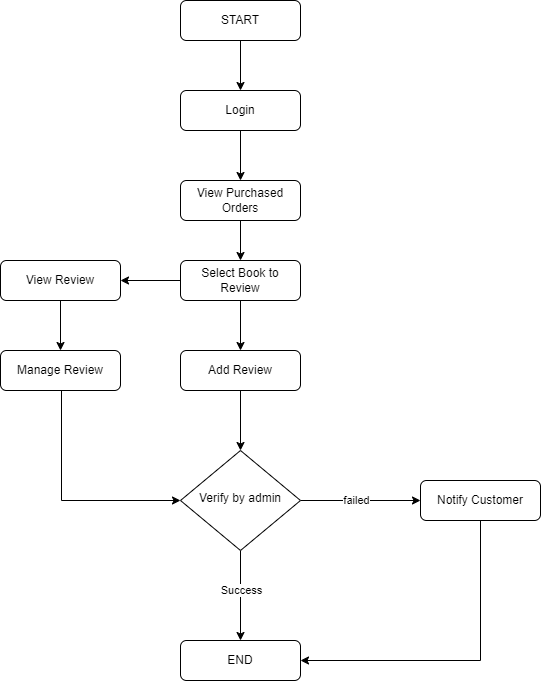

The diagram above was exported from draw.io. Its source (the exported page's mxGraphModel, read from the mxfile embedded in the PNG):
<mxGraphModel dx="2376" dy="1464" grid="1" gridSize="10" guides="1" tooltips="1" connect="1" arrows="1" fold="1" page="1" pageScale="1" pageWidth="1100" pageHeight="850" math="0" shadow="0">
  <root>
    <mxCell id="0" />
    <mxCell id="1" parent="0" />
    <mxCell id="sTjjHq-DegfwlWMTUdns-43" style="edgeStyle=orthogonalEdgeStyle;rounded=0;orthogonalLoop=1;jettySize=auto;html=1;entryX=0.5;entryY=0;entryDx=0;entryDy=0;" parent="1" source="sTjjHq-DegfwlWMTUdns-2" target="sTjjHq-DegfwlWMTUdns-17" edge="1">
      <mxGeometry relative="1" as="geometry" />
    </mxCell>
    <mxCell id="sTjjHq-DegfwlWMTUdns-2" value="Login" style="rounded=1;whiteSpace=wrap;html=1;fontSize=12;glass=0;strokeWidth=1;shadow=0;" parent="1" vertex="1">
      <mxGeometry x="160" y="10" width="120" height="40" as="geometry" />
    </mxCell>
    <mxCell id="sTjjHq-DegfwlWMTUdns-44" style="edgeStyle=orthogonalEdgeStyle;rounded=0;orthogonalLoop=1;jettySize=auto;html=1;entryX=0.5;entryY=0;entryDx=0;entryDy=0;" parent="1" source="sTjjHq-DegfwlWMTUdns-3" target="sTjjHq-DegfwlWMTUdns-2" edge="1">
      <mxGeometry relative="1" as="geometry" />
    </mxCell>
    <mxCell id="sTjjHq-DegfwlWMTUdns-3" value="START" style="rounded=1;whiteSpace=wrap;html=1;fontSize=12;glass=0;strokeWidth=1;shadow=0;" parent="1" vertex="1">
      <mxGeometry x="160" y="-80" width="120" height="40" as="geometry" />
    </mxCell>
    <mxCell id="sTjjHq-DegfwlWMTUdns-40" style="edgeStyle=orthogonalEdgeStyle;rounded=0;orthogonalLoop=1;jettySize=auto;html=1;entryX=0.5;entryY=0;entryDx=0;entryDy=0;" parent="1" source="sTjjHq-DegfwlWMTUdns-5" target="sTjjHq-DegfwlWMTUdns-20" edge="1">
      <mxGeometry relative="1" as="geometry" />
    </mxCell>
    <mxCell id="sTjjHq-DegfwlWMTUdns-5" value="Add Review" style="rounded=1;whiteSpace=wrap;html=1;fontSize=12;glass=0;strokeWidth=1;shadow=0;" parent="1" vertex="1">
      <mxGeometry x="160" y="270" width="120" height="40" as="geometry" />
    </mxCell>
    <mxCell id="sTjjHq-DegfwlWMTUdns-26" style="edgeStyle=orthogonalEdgeStyle;rounded=0;orthogonalLoop=1;jettySize=auto;html=1;entryX=1;entryY=0.5;entryDx=0;entryDy=0;exitX=0.5;exitY=1;exitDx=0;exitDy=0;" parent="1" source="sTjjHq-DegfwlWMTUdns-6" target="sTjjHq-DegfwlWMTUdns-7" edge="1">
      <mxGeometry relative="1" as="geometry" />
    </mxCell>
    <mxCell id="sTjjHq-DegfwlWMTUdns-6" value="Notify Customer" style="rounded=1;whiteSpace=wrap;html=1;fontSize=12;glass=0;strokeWidth=1;shadow=0;" parent="1" vertex="1">
      <mxGeometry x="400" y="400" width="120" height="40" as="geometry" />
    </mxCell>
    <mxCell id="sTjjHq-DegfwlWMTUdns-7" value="END" style="rounded=1;whiteSpace=wrap;html=1;fontSize=12;glass=0;strokeWidth=1;shadow=0;" parent="1" vertex="1">
      <mxGeometry x="160" y="560" width="120" height="40" as="geometry" />
    </mxCell>
    <mxCell id="sTjjHq-DegfwlWMTUdns-42" style="edgeStyle=orthogonalEdgeStyle;rounded=0;orthogonalLoop=1;jettySize=auto;html=1;exitX=0.5;exitY=1;exitDx=0;exitDy=0;entryX=0.5;entryY=0;entryDx=0;entryDy=0;" parent="1" source="sTjjHq-DegfwlWMTUdns-17" target="sTjjHq-DegfwlWMTUdns-18" edge="1">
      <mxGeometry relative="1" as="geometry" />
    </mxCell>
    <mxCell id="sTjjHq-DegfwlWMTUdns-17" value="View Purchased Orders" style="rounded=1;whiteSpace=wrap;html=1;fontSize=12;glass=0;strokeWidth=1;shadow=0;" parent="1" vertex="1">
      <mxGeometry x="160" y="100" width="120" height="40" as="geometry" />
    </mxCell>
    <mxCell id="sTjjHq-DegfwlWMTUdns-30" style="edgeStyle=orthogonalEdgeStyle;rounded=0;orthogonalLoop=1;jettySize=auto;html=1;entryX=1;entryY=0.5;entryDx=0;entryDy=0;" parent="1" source="sTjjHq-DegfwlWMTUdns-18" target="sTjjHq-DegfwlWMTUdns-29" edge="1">
      <mxGeometry relative="1" as="geometry" />
    </mxCell>
    <mxCell id="sTjjHq-DegfwlWMTUdns-41" style="edgeStyle=orthogonalEdgeStyle;rounded=0;orthogonalLoop=1;jettySize=auto;html=1;entryX=0.5;entryY=0;entryDx=0;entryDy=0;" parent="1" source="sTjjHq-DegfwlWMTUdns-18" target="sTjjHq-DegfwlWMTUdns-5" edge="1">
      <mxGeometry relative="1" as="geometry" />
    </mxCell>
    <mxCell id="sTjjHq-DegfwlWMTUdns-18" value="Select Book to Review" style="rounded=1;whiteSpace=wrap;html=1;fontSize=12;glass=0;strokeWidth=1;shadow=0;" parent="1" vertex="1">
      <mxGeometry x="160" y="180" width="120" height="40" as="geometry" />
    </mxCell>
    <mxCell id="sTjjHq-DegfwlWMTUdns-27" style="edgeStyle=orthogonalEdgeStyle;rounded=0;orthogonalLoop=1;jettySize=auto;html=1;entryX=0.5;entryY=0;entryDx=0;entryDy=0;" parent="1" source="sTjjHq-DegfwlWMTUdns-20" target="sTjjHq-DegfwlWMTUdns-7" edge="1">
      <mxGeometry relative="1" as="geometry" />
    </mxCell>
    <mxCell id="sTjjHq-DegfwlWMTUdns-28" value="Success" style="edgeLabel;html=1;align=center;verticalAlign=middle;resizable=0;points=[];" parent="sTjjHq-DegfwlWMTUdns-27" vertex="1" connectable="0">
      <mxGeometry x="-0.0506" relative="1" as="geometry">
        <mxPoint y="-4" as="offset" />
      </mxGeometry>
    </mxCell>
    <mxCell id="sTjjHq-DegfwlWMTUdns-38" style="edgeStyle=orthogonalEdgeStyle;rounded=0;orthogonalLoop=1;jettySize=auto;html=1;entryX=0;entryY=0.5;entryDx=0;entryDy=0;" parent="1" source="sTjjHq-DegfwlWMTUdns-20" target="sTjjHq-DegfwlWMTUdns-6" edge="1">
      <mxGeometry relative="1" as="geometry" />
    </mxCell>
    <mxCell id="sTjjHq-DegfwlWMTUdns-39" value="failed" style="edgeLabel;html=1;align=center;verticalAlign=middle;resizable=0;points=[];" parent="sTjjHq-DegfwlWMTUdns-38" vertex="1" connectable="0">
      <mxGeometry x="-0.0818" y="1" relative="1" as="geometry">
        <mxPoint as="offset" />
      </mxGeometry>
    </mxCell>
    <mxCell id="sTjjHq-DegfwlWMTUdns-20" value="Verify by admin" style="rhombus;whiteSpace=wrap;html=1;shadow=0;fontFamily=Helvetica;fontSize=12;align=center;strokeWidth=1;spacing=6;spacingTop=-4;" parent="1" vertex="1">
      <mxGeometry x="160" y="370" width="120" height="100" as="geometry" />
    </mxCell>
    <mxCell id="sTjjHq-DegfwlWMTUdns-32" style="edgeStyle=orthogonalEdgeStyle;rounded=0;orthogonalLoop=1;jettySize=auto;html=1;entryX=0.5;entryY=0;entryDx=0;entryDy=0;" parent="1" source="sTjjHq-DegfwlWMTUdns-29" target="sTjjHq-DegfwlWMTUdns-31" edge="1">
      <mxGeometry relative="1" as="geometry" />
    </mxCell>
    <mxCell id="sTjjHq-DegfwlWMTUdns-29" value="View Review" style="rounded=1;whiteSpace=wrap;html=1;fontSize=12;glass=0;strokeWidth=1;shadow=0;" parent="1" vertex="1">
      <mxGeometry x="-20" y="180" width="120" height="40" as="geometry" />
    </mxCell>
    <mxCell id="sTjjHq-DegfwlWMTUdns-33" style="edgeStyle=orthogonalEdgeStyle;rounded=0;orthogonalLoop=1;jettySize=auto;html=1;entryX=0;entryY=0.5;entryDx=0;entryDy=0;exitX=0.5;exitY=1;exitDx=0;exitDy=0;" parent="1" source="sTjjHq-DegfwlWMTUdns-31" target="sTjjHq-DegfwlWMTUdns-20" edge="1">
      <mxGeometry relative="1" as="geometry">
        <Array as="points">
          <mxPoint x="41" y="310" />
          <mxPoint x="41" y="420" />
        </Array>
      </mxGeometry>
    </mxCell>
    <mxCell id="sTjjHq-DegfwlWMTUdns-31" value="Manage Review" style="rounded=1;whiteSpace=wrap;html=1;fontSize=12;glass=0;strokeWidth=1;shadow=0;" parent="1" vertex="1">
      <mxGeometry x="-20" y="270" width="120" height="40" as="geometry" />
    </mxCell>
  </root>
</mxGraphModel>